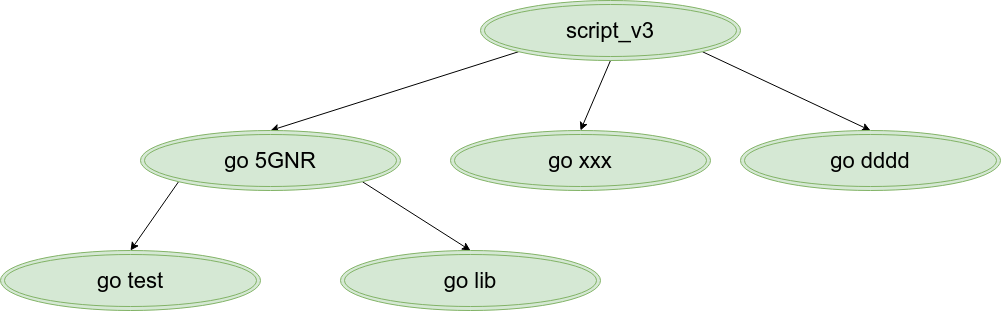

The diagram above was exported from draw.io. Its source (the exported page's mxGraphModel, read from the mxfile embedded in the PNG):
<mxGraphModel dx="2009" dy="733" grid="1" gridSize="10" guides="1" tooltips="1" connect="1" arrows="1" fold="1" page="1" pageScale="1" pageWidth="827" pageHeight="1169" math="0" shadow="0">
  <root>
    <mxCell id="0" />
    <mxCell id="1" parent="0" />
    <mxCell id="qKLby4jDwb1C0edNqzzy-1" style="edgeStyle=none;rounded=0;orthogonalLoop=1;jettySize=auto;html=1;exitX=0;exitY=1;exitDx=0;exitDy=0;entryX=0.5;entryY=0;entryDx=0;entryDy=0;fontSize=22;" edge="1" parent="1" source="qKLby4jDwb1C0edNqzzy-4" target="qKLby4jDwb1C0edNqzzy-7">
      <mxGeometry relative="1" as="geometry" />
    </mxCell>
    <mxCell id="qKLby4jDwb1C0edNqzzy-2" style="edgeStyle=none;rounded=0;orthogonalLoop=1;jettySize=auto;html=1;exitX=0.5;exitY=1;exitDx=0;exitDy=0;entryX=0.5;entryY=0;entryDx=0;entryDy=0;fontSize=22;" edge="1" parent="1" source="qKLby4jDwb1C0edNqzzy-4" target="qKLby4jDwb1C0edNqzzy-8">
      <mxGeometry relative="1" as="geometry" />
    </mxCell>
    <mxCell id="qKLby4jDwb1C0edNqzzy-3" style="edgeStyle=none;rounded=0;orthogonalLoop=1;jettySize=auto;html=1;exitX=1;exitY=1;exitDx=0;exitDy=0;entryX=0.5;entryY=0;entryDx=0;entryDy=0;fontSize=22;" edge="1" parent="1" source="qKLby4jDwb1C0edNqzzy-4" target="qKLby4jDwb1C0edNqzzy-9">
      <mxGeometry relative="1" as="geometry" />
    </mxCell>
    <mxCell id="qKLby4jDwb1C0edNqzzy-4" value="script_v3" style="ellipse;shape=doubleEllipse;whiteSpace=wrap;html=1;fontSize=22;fillColor=#d5e8d4;strokeColor=#82b366;" vertex="1" parent="1">
      <mxGeometry x="-170" y="160" width="260" height="60" as="geometry" />
    </mxCell>
    <mxCell id="qKLby4jDwb1C0edNqzzy-5" style="edgeStyle=none;rounded=0;orthogonalLoop=1;jettySize=auto;html=1;exitX=0;exitY=1;exitDx=0;exitDy=0;entryX=0.5;entryY=0;entryDx=0;entryDy=0;fontSize=22;" edge="1" parent="1" source="qKLby4jDwb1C0edNqzzy-7" target="qKLby4jDwb1C0edNqzzy-10">
      <mxGeometry relative="1" as="geometry" />
    </mxCell>
    <mxCell id="qKLby4jDwb1C0edNqzzy-6" style="edgeStyle=none;rounded=0;orthogonalLoop=1;jettySize=auto;html=1;exitX=1;exitY=1;exitDx=0;exitDy=0;entryX=0.5;entryY=0;entryDx=0;entryDy=0;fontSize=22;" edge="1" parent="1" source="qKLby4jDwb1C0edNqzzy-7" target="qKLby4jDwb1C0edNqzzy-11">
      <mxGeometry relative="1" as="geometry" />
    </mxCell>
    <mxCell id="qKLby4jDwb1C0edNqzzy-7" value="go 5GNR" style="ellipse;shape=doubleEllipse;whiteSpace=wrap;html=1;fontSize=22;fillColor=#d5e8d4;strokeColor=#82b366;" vertex="1" parent="1">
      <mxGeometry x="-510" y="290" width="260" height="60" as="geometry" />
    </mxCell>
    <mxCell id="qKLby4jDwb1C0edNqzzy-8" value="go xxx" style="ellipse;shape=doubleEllipse;whiteSpace=wrap;html=1;fontSize=22;fillColor=#d5e8d4;strokeColor=#82b366;" vertex="1" parent="1">
      <mxGeometry x="-200" y="290" width="260" height="60" as="geometry" />
    </mxCell>
    <mxCell id="qKLby4jDwb1C0edNqzzy-9" value="go dddd" style="ellipse;shape=doubleEllipse;whiteSpace=wrap;html=1;fontSize=22;fillColor=#d5e8d4;strokeColor=#82b366;" vertex="1" parent="1">
      <mxGeometry x="90" y="290" width="260" height="60" as="geometry" />
    </mxCell>
    <mxCell id="qKLby4jDwb1C0edNqzzy-10" value="go test" style="ellipse;shape=doubleEllipse;whiteSpace=wrap;html=1;fontSize=22;fillColor=#d5e8d4;strokeColor=#82b366;" vertex="1" parent="1">
      <mxGeometry x="-650" y="410" width="260" height="60" as="geometry" />
    </mxCell>
    <mxCell id="qKLby4jDwb1C0edNqzzy-11" value="go lib" style="ellipse;shape=doubleEllipse;whiteSpace=wrap;html=1;fontSize=22;fillColor=#d5e8d4;strokeColor=#82b366;" vertex="1" parent="1">
      <mxGeometry x="-310" y="410" width="260" height="60" as="geometry" />
    </mxCell>
  </root>
</mxGraphModel>